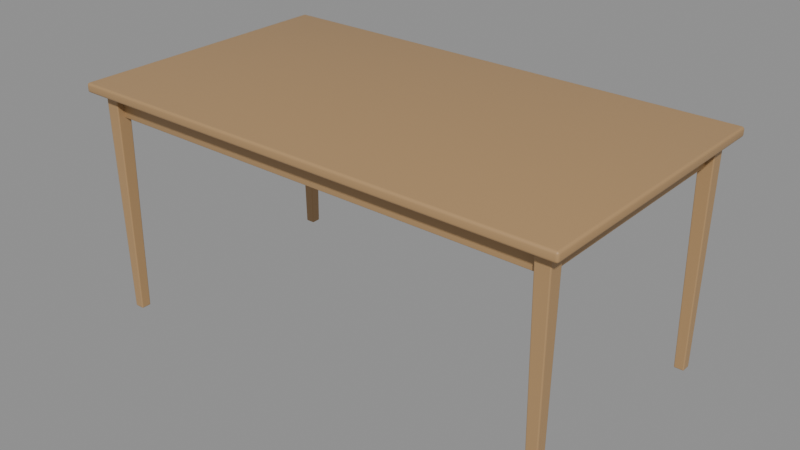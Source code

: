 # Source: mesa-comedor.blend  (saved by Blender 5.2.45; exported with 4.5.12 LTS)
import bpy
from mathutils import Matrix  # noqa: F401  (used for matrix-valued properties, if any)

bpy.ops.wm.read_factory_settings(use_empty=True)
scene = bpy.context.scene
scene.name = 'mesa-comedor'

# ---- collections
col_mesa_comedor = bpy.data.collections.new('mesa-comedor'); scene.collection.children.link(col_mesa_comedor)

# ---- materials (node trees are filled in below, after node groups)
mat_madera_clara = bpy.data.materials.new('Madera clara')

# ---- material node trees
mat_madera_clara.use_nodes = True; mat_madera_clara.node_tree.nodes.clear()
_N = mat_madera_clara.node_tree.nodes; _L = mat_madera_clara.node_tree.links
n0 = _N.new('ShaderNodeBsdfPrincipled'); n0.name = 'Principled BSDF'; n0.location = (-200, 100)
n0.inputs[0].default_value = (0.4342, 0.2664, 0.1221, 1.0)
n0.inputs[10].default_value = 0.005
n0.inputs[20].default_value = 0.05
n1 = _N.new('ShaderNodeOutputMaterial'); n1.name = 'Material Output'; n1.location = (200, 100)
_L.new(n0.outputs[0], n1.inputs[0])
n1.is_active_output = True

# ---- meshes
me_tablero_001 = bpy.data.meshes.new('Tablero.001')
me_tablero_001.from_pydata([(-0.8, -0.45, -0.015), (-0.8, -0.45, 0.015), (-0.8, 0.45, -0.015), (-0.8, 0.45, 0.015), (0.8, -0.45, -0.015), (0.8, -0.45, 0.015), (0.8, 0.45, -0.015), (0.8, 0.45, 0.015)], [], [(0, 1, 3, 2), (2, 3, 7, 6), (6, 7, 5, 4), (4, 5, 1, 0), (2, 6, 4, 0), (7, 3, 1, 5)])
me_tablero_001.polygons.foreach_set('use_smooth', [True] * 6)
me_tablero_001.materials.append(mat_madera_clara)
me_tablero_001.update()
me_fald_n = bpy.data.meshes.new('Faldón')
me_fald_n.from_pydata([(-0.74, -0.39, -0.035), (-0.74, -0.39, 0.035), (-0.74, 0.39, -0.035), (-0.74, 0.39, 0.035), (0.74, -0.39, -0.035), (0.74, -0.39, 0.035), (0.74, 0.39, -0.035), (0.74, 0.39, 0.035)], [], [(0, 1, 3, 2), (2, 3, 7, 6), (6, 7, 5, 4), (4, 5, 1, 0), (2, 6, 4, 0), (7, 3, 1, 5)])
me_fald_n.polygons.foreach_set('use_smooth', [True] * 6)
me_fald_n.materials.append(mat_madera_clara)
me_fald_n.update()
me_pata_008 = bpy.data.meshes.new('Pata.008')
me_pata_008.from_pydata([(0.0, 0.0225, -0.36), (0.0, 0.0324, 0.36), (0.0225, 0.0, -0.36), (0.0324, 0.0, 0.36), (0.0, -0.0225, -0.36), (0.0, -0.0324, 0.36), (-0.0225, 0.0, -0.36), (-0.0324, 0.0, 0.36)], [], [(0, 1, 3, 2), (2, 3, 5, 4), (3, 1, 7, 5), (4, 5, 7, 6), (6, 7, 1, 0), (0, 2, 4, 6)])
me_pata_008.materials.append(mat_madera_clara)
me_pata_008.update()
me_pata_009 = bpy.data.meshes.new('Pata.009')
me_pata_009.from_pydata([(0.0, 0.0225, -0.36), (0.0, 0.0324, 0.36), (0.0225, 0.0, -0.36), (0.0324, 0.0, 0.36), (0.0, -0.0225, -0.36), (0.0, -0.0324, 0.36), (-0.0225, 0.0, -0.36), (-0.0324, 0.0, 0.36)], [], [(0, 1, 3, 2), (2, 3, 5, 4), (3, 1, 7, 5), (4, 5, 7, 6), (6, 7, 1, 0), (0, 2, 4, 6)])
me_pata_009.materials.append(mat_madera_clara)
me_pata_009.update()
me_pata_010 = bpy.data.meshes.new('Pata.010')
me_pata_010.from_pydata([(0.0, 0.0225, -0.36), (0.0, 0.0324, 0.36), (0.0225, 0.0, -0.36), (0.0324, 0.0, 0.36), (0.0, -0.0225, -0.36), (0.0, -0.0324, 0.36), (-0.0225, 0.0, -0.36), (-0.0324, 0.0, 0.36)], [], [(0, 1, 3, 2), (2, 3, 5, 4), (3, 1, 7, 5), (4, 5, 7, 6), (6, 7, 1, 0), (0, 2, 4, 6)])
me_pata_010.materials.append(mat_madera_clara)
me_pata_010.update()
me_pata_011 = bpy.data.meshes.new('Pata.011')
me_pata_011.from_pydata([(0.0, 0.0225, -0.36), (0.0, 0.0324, 0.36), (0.0225, 0.0, -0.36), (0.0324, 0.0, 0.36), (0.0, -0.0225, -0.36), (0.0, -0.0324, 0.36), (-0.0225, 0.0, -0.36), (-0.0324, 0.0, 0.36)], [], [(0, 1, 3, 2), (2, 3, 5, 4), (3, 1, 7, 5), (4, 5, 7, 6), (6, 7, 1, 0), (0, 2, 4, 6)])
me_pata_011.materials.append(mat_madera_clara)
me_pata_011.update()

# ---- objects
ob_tablero_002 = bpy.data.objects.new('Tablero.002', me_tablero_001)
ob_fald_n = bpy.data.objects.new('Faldón', me_fald_n)
ob_pata_009 = bpy.data.objects.new('Pata.009', me_pata_008)
ob_pata_010 = bpy.data.objects.new('Pata.010', me_pata_009)
ob_pata_011 = bpy.data.objects.new('Pata.011', me_pata_010)
ob_pata_012 = bpy.data.objects.new('Pata.012', me_pata_011)

# ---- transforms, parenting, visibility, modifiers, constraints
ob_tablero_002.location = (0.0, 0.0, 0.735)
_m = ob_tablero_002.modifiers.new('Bisel', 'BEVEL')
_m.width = 0.008
_m.width_pct = 0.008
_m.segments = 4
ob_fald_n.location = (0.0, 0.0, 0.68)
_m = ob_fald_n.modifiers.new('Bisel', 'BEVEL')
_m.width = 0.002
_m.width_pct = 0.002
_m.segments = 3
ob_pata_009.location = (-0.74, -0.39, 0.36)
ob_pata_009.rotation_euler = (0.0, -0.0, -2.356)
_m = ob_pata_009.modifiers.new('Bisel', 'BEVEL')
_m.width = 0.003
_m.width_pct = 0.003
_m.segments = 2
ob_pata_010.location = (-0.74, 0.39, 0.36)
ob_pata_010.rotation_euler = (0.0, -0.0, -2.356)
_m = ob_pata_010.modifiers.new('Bisel', 'BEVEL')
_m.width = 0.003
_m.width_pct = 0.003
_m.segments = 2
ob_pata_011.location = (0.74, -0.39, 0.36)
ob_pata_011.rotation_euler = (0.0, -0.0, -2.356)
_m = ob_pata_011.modifiers.new('Bisel', 'BEVEL')
_m.width = 0.003
_m.width_pct = 0.003
_m.segments = 2
ob_pata_012.location = (0.74, 0.39, 0.36)
ob_pata_012.rotation_euler = (0.0, -0.0, -2.356)
_m = ob_pata_012.modifiers.new('Bisel', 'BEVEL')
_m.width = 0.003
_m.width_pct = 0.003
_m.segments = 2

# ---- collection membership
col_mesa_comedor.objects.link(ob_tablero_002)
col_mesa_comedor.objects.link(ob_fald_n)
col_mesa_comedor.objects.link(ob_pata_009)
col_mesa_comedor.objects.link(ob_pata_010)
col_mesa_comedor.objects.link(ob_pata_011)
col_mesa_comedor.objects.link(ob_pata_012)

# ---- scene / render settings (as saved in the file)
scene.frame_start = 1; scene.frame_end = 250; scene.frame_set(1)
scene.render.engine = 'BLENDER_EEVEE_NEXT'
scene.render.image_settings.exr_codec = 'NONE'
scene.render.use_bake_clear = False
scene.render.bake_margin = 0
scene.render.bake_bias = 0.0
scene.render.bake_samples = 0
scene.render.simplify_subdivision_render = 0
scene.render.simplify_child_particles_render = 0.0
scene.render.compositor_device = 'GPU'
scene.eevee.use_volume_custom_range = False
scene.eevee.gtao_distance = 0.0
scene.eevee.use_fast_gi = False
scene.eevee.fast_gi_thickness_near = 0.1
scene.eevee.fast_gi_thickness_far = 0.0
scene.eevee.ray_tracing_options.screen_trace_thickness = 0.1
bpy.context.view_layer.update()

# ---- added for rendering (the .blend has no active camera and no usable light): camera, sun + grey world if the file has none
cam_auto = bpy.data.cameras.new('AutoCamera')
cam_auto.lens = 50.0
cam_auto.sensor_width = 36.0
cam_auto.clip_end = 1000.0
ob_auto_camera = bpy.data.objects.new('AutoCamera', cam_auto)
scene.collection.objects.link(ob_auto_camera)
ob_auto_camera.location = (1.83477, -2.20172, 1.84282)
ob_auto_camera.rotation_euler = (1.09748, -7.21219e-08, 0.694738)
scene.camera = ob_auto_camera
light_auto_sun = bpy.data.lights.new('AutoSun', 'SUN')
light_auto_sun.energy = 3.0
light_auto_sun.angle = 0.0523599
ob_auto_sun = bpy.data.objects.new('AutoSun', light_auto_sun)
scene.collection.objects.link(ob_auto_sun)
ob_auto_sun.rotation_euler = (0.872665, 0.174533, 0.523599)
if scene.world is None:
    world_auto = bpy.data.worlds.new('AutoWorld')
    world_auto.color = (0.3, 0.3, 0.3)
    scene.world = world_auto
bpy.context.view_layer.update()
